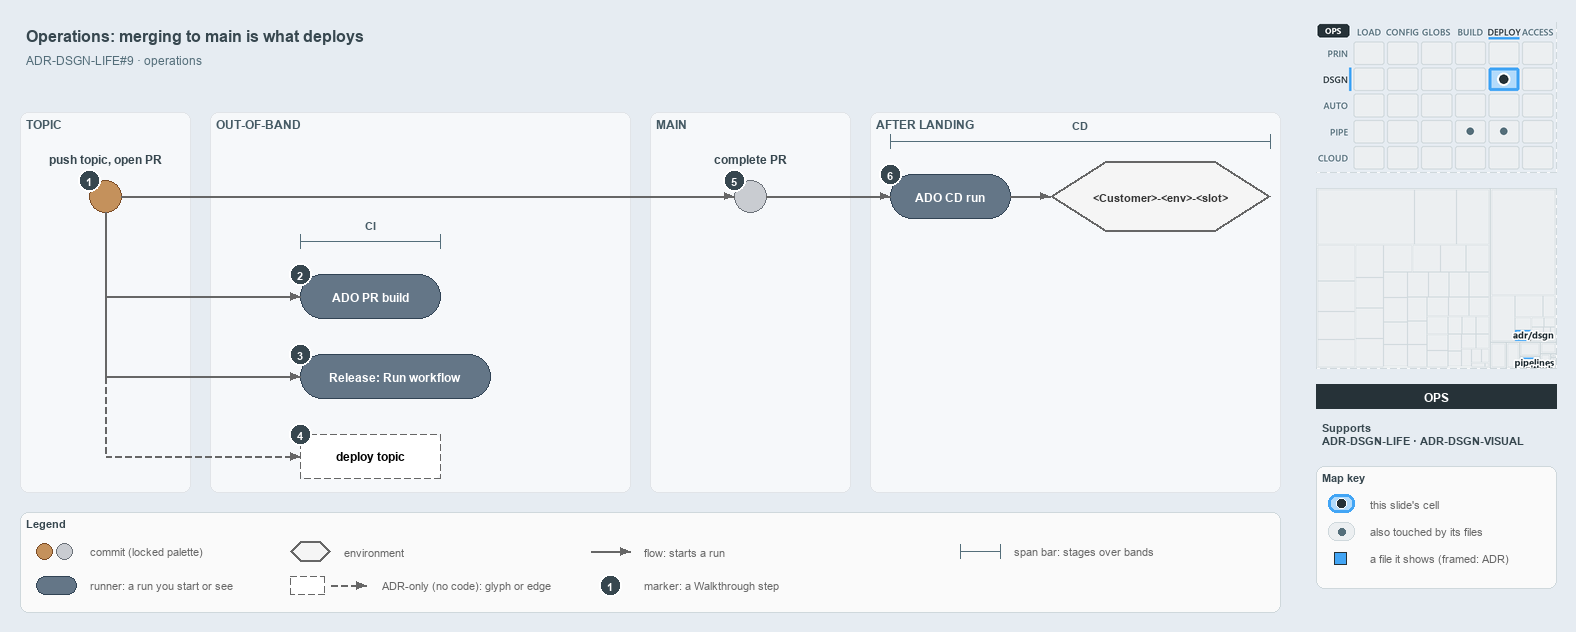

The diagram above was exported from draw.io. Its source (the exported page's mxGraphModel, read from the mxfile embedded in the PNG):
<mxGraphModel dx="1024" dy="768" grid="0" gridSize="10" guides="1" tooltips="1" connect="1" arrows="1" fold="1" page="1" pageScale="1" pageWidth="1572" pageHeight="630" background="#E6ECF2" math="0" shadow="0">
  <root>
    <mxCell id="0" />
    <mxCell id="1" parent="0" />
    <mxCell id="title" value="Operations: merging to main is what deploys" style="text;html=1;align=left;verticalAlign=middle;fontSize=16;fontStyle=1;fontColor=#37474F;" vertex="1" parent="1">
      <mxGeometry x="20" y="14" width="1260" height="30" as="geometry" />
    </mxCell>
    <mxCell id="subtitle" value="ADR-DSGN-LIFE#9 &amp;#183; operations" style="text;html=1;align=left;verticalAlign=middle;fontSize=12;fontColor=#546E7A;" vertex="1" parent="1">
      <mxGeometry x="20" y="44" width="1240" height="20" as="geometry" />
    </mxCell>
    <mxCell id="band-topic" value="TOPIC" style="rounded=1;html=1;arcSize=3;fillColor=#F6F8FA;strokeColor=#E1E4E8;verticalAlign=top;align=left;spacingLeft=8;fontStyle=1;fontSize=12;fontColor=#455A64;" vertex="1" parent="1">
      <mxGeometry x="20" y="106" width="170" height="380" as="geometry" />
    </mxCell>
    <mxCell id="band-oob" value="OUT-OF-BAND" style="rounded=1;html=1;arcSize=3;fillColor=#F6F8FA;strokeColor=#E1E4E8;verticalAlign=top;align=left;spacingLeft=8;fontStyle=1;fontSize=12;fontColor=#455A64;" vertex="1" parent="1">
      <mxGeometry x="210" y="106" width="420" height="380" as="geometry" />
    </mxCell>
    <mxCell id="band-main" value="MAIN" style="rounded=1;html=1;arcSize=3;fillColor=#F6F8FA;strokeColor=#E1E4E8;verticalAlign=top;align=left;spacingLeft=8;fontStyle=1;fontSize=12;fontColor=#455A64;" vertex="1" parent="1">
      <mxGeometry x="650" y="106" width="200" height="380" as="geometry" />
    </mxCell>
    <mxCell id="band-after" value="AFTER LANDING" style="rounded=1;html=1;arcSize=3;fillColor=#F6F8FA;strokeColor=#E1E4E8;verticalAlign=top;align=left;spacingLeft=8;fontStyle=1;fontSize=12;fontColor=#455A64;" vertex="1" parent="1">
      <mxGeometry x="870" y="106" width="410" height="380" as="geometry" />
    </mxCell>
    <mxCell id="c-topic" value="" style="ellipse;html=1;fillColor=#C4915C;strokeColor=#7A4B25;strokeWidth=1.5;fontStyle=1;fontSize=11;" vertex="1" parent="1">
      <mxGeometry x="89" y="174" width="32" height="32" as="geometry" />
    </mxCell>
    <mxCell id="c-topic-name" value="push topic, open PR" style="text;html=1;align=center;verticalAlign=middle;fontSize=12;fontStyle=1;fontColor=#37474F;" vertex="1" parent="1">
      <mxGeometry x="25" y="144" width="160" height="18" as="geometry" />
    </mxCell>
    <mxCell id="c-main" value="" style="ellipse;html=1;fillColor=#C9CCD1;strokeColor=#6B7178;strokeWidth=1.5;fontStyle=1;fontSize=11;" vertex="1" parent="1">
      <mxGeometry x="734" y="174" width="32" height="32" as="geometry" />
    </mxCell>
    <mxCell id="c-main-name" value="complete PR" style="text;html=1;align=center;verticalAlign=middle;fontSize=12;fontStyle=1;fontColor=#37474F;" vertex="1" parent="1">
      <mxGeometry x="670" y="144" width="160" height="18" as="geometry" />
    </mxCell>
    <mxCell id="edge-topic-main" value="" style="edgeStyle=orthogonalEdgeStyle;rounded=1;html=1;endArrow=block;strokeColor=#666666;" edge="1" parent="1" source="c-topic" target="c-main">
      <mxGeometry relative="1" as="geometry" />
    </mxCell>
    <mxCell id="r-cd" value="&lt;b&gt;ADO CD run&lt;/b&gt;" style="rounded=1;arcSize=50;whiteSpace=wrap;html=1;fillColor=#647687;strokeColor=#314354;fontSize=12;fontColor=#FFFFFF;" vertex="1" parent="1">
      <mxGeometry x="890" y="168" width="120" height="44" as="geometry" />
    </mxCell>
    <mxCell id="e-slot" value="&lt;b&gt;&amp;lt;Customer&amp;gt;-&amp;lt;env&amp;gt;-&amp;lt;slot&amp;gt;&lt;/b&gt;" style="shape=hexagon;perimeter=hexagonPerimeter2;whiteSpace=wrap;html=1;fillColor=#f5f5f5;strokeColor=#666666;strokeWidth=2;fontColor=#333333;fontSize=11;" vertex="1" parent="1">
      <mxGeometry x="1050" y="155" width="220" height="70" as="geometry" />
    </mxCell>
    <mxCell id="edge-main-cd" value="" style="edgeStyle=orthogonalEdgeStyle;rounded=1;html=1;endArrow=block;strokeColor=#666666;" edge="1" parent="1" source="c-main" target="r-cd">
      <mxGeometry relative="1" as="geometry" />
    </mxCell>
    <mxCell id="edge-cd-slot" value="" style="edgeStyle=orthogonalEdgeStyle;rounded=1;html=1;endArrow=block;strokeColor=#666666;" edge="1" parent="1" source="r-cd" target="e-slot">
      <mxGeometry relative="1" as="geometry" />
    </mxCell>
    <mxCell id="span-cd" value="" style="shape=crossbar;whiteSpace=wrap;html=1;rounded=1;fillColor=none;strokeColor=#546E7A;strokeWidth=1.5;" vertex="1" parent="1">
      <mxGeometry x="890" y="128" width="380" height="14" as="geometry" />
    </mxCell>
    <mxCell id="span-cd-label" value="CD" style="text;html=1;align=center;verticalAlign=middle;fontSize=11;fontStyle=1;fontColor=#455A64;labelBackgroundColor=#F6F8FA;" vertex="1" parent="1">
      <mxGeometry x="1050" y="110" width="60" height="16" as="geometry" />
    </mxCell>
    <mxCell id="port-topic-r2" value="" style="text;html=1;strokeColor=none;fillColor=none;" vertex="1" parent="1">
      <mxGeometry x="105" y="290" width="1" height="1" as="geometry" />
    </mxCell>
    <mxCell id="port-topic-r3" value="" style="text;html=1;strokeColor=none;fillColor=none;" vertex="1" parent="1">
      <mxGeometry x="105" y="370" width="1" height="1" as="geometry" />
    </mxCell>
    <mxCell id="port-topic-r4" value="" style="text;html=1;strokeColor=none;fillColor=none;" vertex="1" parent="1">
      <mxGeometry x="105" y="450" width="1" height="1" as="geometry" />
    </mxCell>
    <mxCell id="edge-topic-bus" value="" style="edgeStyle=orthogonalEdgeStyle;rounded=1;html=1;endArrow=block;strokeColor=#666666;endArrow=none;" edge="1" parent="1" source="c-topic" target="port-topic-r2">
      <mxGeometry relative="1" as="geometry" />
    </mxCell>
    <mxCell id="edge-bus-r3" value="" style="edgeStyle=orthogonalEdgeStyle;rounded=1;html=1;endArrow=block;strokeColor=#666666;endArrow=none;" edge="1" parent="1" source="port-topic-r2" target="port-topic-r3">
      <mxGeometry relative="1" as="geometry" />
    </mxCell>
    <mxCell id="edge-bus-r4" value="" style="edgeStyle=orthogonalEdgeStyle;rounded=1;html=1;endArrow=block;strokeColor=#666666;endArrow=none;dashed=1;" edge="1" parent="1" source="port-topic-r3" target="port-topic-r4">
      <mxGeometry relative="1" as="geometry" />
    </mxCell>
    <mxCell id="r-pr" value="&lt;b&gt;ADO PR build&lt;/b&gt;" style="rounded=1;arcSize=50;whiteSpace=wrap;html=1;fillColor=#647687;strokeColor=#314354;fontSize=12;fontColor=#FFFFFF;" vertex="1" parent="1">
      <mxGeometry x="300" y="268" width="140" height="44" as="geometry" />
    </mxCell>
    <mxCell id="r-release" value="&lt;b&gt;Release: Run workflow&lt;/b&gt;" style="rounded=1;arcSize=50;whiteSpace=wrap;html=1;fillColor=#647687;strokeColor=#314354;fontSize=12;fontColor=#FFFFFF;" vertex="1" parent="1">
      <mxGeometry x="300" y="348" width="190" height="44" as="geometry" />
    </mxCell>
    <mxCell id="a-deploy" value="&lt;b&gt;deploy topic&lt;/b&gt;" style="rounded=1;whiteSpace=wrap;html=1;arcSize=50;fillColor=#FFFFFF;strokeColor=#666666;dashed=1;fontSize=12;" vertex="1" parent="1">
      <mxGeometry x="300" y="428" width="140" height="44" as="geometry" />
    </mxCell>
    <mxCell id="edge-bus-pr" value="" style="edgeStyle=orthogonalEdgeStyle;rounded=1;html=1;endArrow=block;strokeColor=#666666;" edge="1" parent="1" source="port-topic-r2" target="r-pr">
      <mxGeometry relative="1" as="geometry" />
    </mxCell>
    <mxCell id="edge-bus-release" value="" style="edgeStyle=orthogonalEdgeStyle;rounded=1;html=1;endArrow=block;strokeColor=#666666;" edge="1" parent="1" source="port-topic-r3" target="r-release">
      <mxGeometry relative="1" as="geometry" />
    </mxCell>
    <mxCell id="edge-bus-deploy" value="" style="edgeStyle=orthogonalEdgeStyle;rounded=1;html=1;endArrow=block;strokeColor=#666666;dashed=1;" edge="1" parent="1" source="port-topic-r4" target="a-deploy">
      <mxGeometry relative="1" as="geometry" />
    </mxCell>
    <mxCell id="span-ci" value="" style="shape=crossbar;whiteSpace=wrap;html=1;rounded=1;fillColor=none;strokeColor=#546E7A;strokeWidth=1.5;" vertex="1" parent="1">
      <mxGeometry x="300" y="228" width="140" height="14" as="geometry" />
    </mxCell>
    <mxCell id="span-ci-label" value="CI" style="text;html=1;align=center;verticalAlign=middle;fontSize=11;fontStyle=1;fontColor=#455A64;labelBackgroundColor=#F6F8FA;" vertex="1" parent="1">
      <mxGeometry x="340" y="210" width="60" height="16" as="geometry" />
    </mxCell>
    <mxCell id="mark-1" value="1" style="ellipse;html=1;fillColor=#37474F;strokeColor=#FFFFFF;strokeWidth=2;fontColor=#FFFFFF;fontStyle=1;fontSize=11;" vertex="1" parent="1">
      <mxGeometry x="78" y="163" width="22" height="22" as="geometry" />
    </mxCell>
    <mxCell id="mark-2" value="2" style="ellipse;html=1;fillColor=#37474F;strokeColor=#FFFFFF;strokeWidth=2;fontColor=#FFFFFF;fontStyle=1;fontSize=11;" vertex="1" parent="1">
      <mxGeometry x="289" y="257" width="22" height="22" as="geometry" />
    </mxCell>
    <mxCell id="mark-3" value="3" style="ellipse;html=1;fillColor=#37474F;strokeColor=#FFFFFF;strokeWidth=2;fontColor=#FFFFFF;fontStyle=1;fontSize=11;" vertex="1" parent="1">
      <mxGeometry x="289" y="337" width="22" height="22" as="geometry" />
    </mxCell>
    <mxCell id="mark-4" value="4" style="ellipse;html=1;fillColor=#37474F;strokeColor=#FFFFFF;strokeWidth=2;fontColor=#FFFFFF;fontStyle=1;fontSize=11;" vertex="1" parent="1">
      <mxGeometry x="289" y="417" width="22" height="22" as="geometry" />
    </mxCell>
    <mxCell id="mark-5" value="5" style="ellipse;html=1;fillColor=#37474F;strokeColor=#FFFFFF;strokeWidth=2;fontColor=#FFFFFF;fontStyle=1;fontSize=11;" vertex="1" parent="1">
      <mxGeometry x="723" y="163" width="22" height="22" as="geometry" />
    </mxCell>
    <mxCell id="mark-6" value="6" style="ellipse;html=1;fillColor=#37474F;strokeColor=#FFFFFF;strokeWidth=2;fontColor=#FFFFFF;fontStyle=1;fontSize=11;" vertex="1" parent="1">
      <mxGeometry x="879" y="157" width="22" height="22" as="geometry" />
    </mxCell>
    <mxCell id="legend" value="&lt;b&gt;Legend&lt;/b&gt;" style="rounded=1;whiteSpace=wrap;html=1;arcSize=6;fillColor=#FAFAFA;strokeColor=#CFD8DC;align=left;verticalAlign=top;spacing=8;fontSize=11;fontColor=#37474F;" vertex="1" parent="1">
      <mxGeometry x="20" y="506" width="1260" height="100" as="geometry" />
    </mxCell>
    <mxCell id="legend-0-brown" value="" style="ellipse;html=1;fillColor=#C4915C;strokeColor=#7A4B25;strokeWidth=1.5;" vertex="1" parent="1">
      <mxGeometry x="36" y="537" width="16" height="16" as="geometry" />
    </mxCell>
    <mxCell id="legend-0-grey" value="" style="ellipse;html=1;fillColor=#C9CCD1;strokeColor=#6B7178;strokeWidth=1.5;" vertex="1" parent="1">
      <mxGeometry x="56" y="537" width="16" height="16" as="geometry" />
    </mxCell>
    <mxCell id="legend-0-text" value="commit (locked palette)" style="text;html=1;align=left;verticalAlign=middle;fontSize=11;fontColor=#666666;" vertex="1" parent="1">
      <mxGeometry x="84" y="535" width="290" height="20" as="geometry" />
    </mxCell>
    <mxCell id="legend-1" value="" style="rounded=1;arcSize=50;whiteSpace=wrap;html=1;fillColor=#647687;strokeColor=#314354;fontSize=12;fontColor=#FFFFFF;" vertex="1" parent="1">
      <mxGeometry x="36" y="570" width="40" height="18" as="geometry" />
    </mxCell>
    <mxCell id="legend-1-text" value="runner: a run you start or see" style="text;html=1;align=left;verticalAlign=middle;fontSize=11;fontColor=#666666;" vertex="1" parent="1">
      <mxGeometry x="84" y="569" width="290" height="20" as="geometry" />
    </mxCell>
    <mxCell id="legend-2" value="" style="shape=hexagon;perimeter=hexagonPerimeter2;whiteSpace=wrap;html=1;fillColor=#f5f5f5;strokeColor=#666666;strokeWidth=2;fontColor=#333333;fontSize=12;" vertex="1" parent="1">
      <mxGeometry x="290" y="535" width="40" height="20" as="geometry" />
    </mxCell>
    <mxCell id="legend-2-text" value="environment" style="text;html=1;align=left;verticalAlign=middle;fontSize=11;fontColor=#666666;" vertex="1" parent="1">
      <mxGeometry x="338" y="535" width="290" height="20" as="geometry" />
    </mxCell>
    <mxCell id="legend-3" value="" style="rounded=1;whiteSpace=wrap;html=1;arcSize=50;fillColor=#FFFFFF;strokeColor=#666666;dashed=1;fontSize=12;" vertex="1" parent="1">
      <mxGeometry x="290" y="570" width="34" height="18" as="geometry" />
    </mxCell>
    <mxCell id="legend-3-a" value="" style="text;html=1;strokeColor=none;fillColor=none;" vertex="1" parent="1">
      <mxGeometry x="330" y="579" width="1" height="1" as="geometry" />
    </mxCell>
    <mxCell id="legend-3-b" value="" style="text;html=1;strokeColor=none;fillColor=none;" vertex="1" parent="1">
      <mxGeometry x="366" y="579" width="1" height="1" as="geometry" />
    </mxCell>
    <mxCell id="legend-3-edge" value="" style="edgeStyle=orthogonalEdgeStyle;rounded=1;html=1;endArrow=block;strokeColor=#666666;dashed=1;" edge="1" parent="1" source="legend-3-a" target="legend-3-b">
      <mxGeometry relative="1" as="geometry" />
    </mxCell>
    <mxCell id="legend-3-text" value="ADR-only (no code): glyph or edge" style="text;html=1;align=left;verticalAlign=middle;fontSize=11;fontColor=#666666;" vertex="1" parent="1">
      <mxGeometry x="376" y="569" width="290" height="20" as="geometry" />
    </mxCell>
    <mxCell id="legend-4-a" value="" style="text;html=1;strokeColor=none;fillColor=none;" vertex="1" parent="1">
      <mxGeometry x="590" y="545" width="1" height="1" as="geometry" />
    </mxCell>
    <mxCell id="legend-4-b" value="" style="text;html=1;strokeColor=none;fillColor=none;" vertex="1" parent="1">
      <mxGeometry x="630" y="545" width="1" height="1" as="geometry" />
    </mxCell>
    <mxCell id="legend-4-edge" value="" style="edgeStyle=orthogonalEdgeStyle;rounded=1;html=1;endArrow=block;strokeColor=#666666;" edge="1" parent="1" source="legend-4-a" target="legend-4-b">
      <mxGeometry relative="1" as="geometry" />
    </mxCell>
    <mxCell id="legend-4-text" value="flow: starts a run" style="text;html=1;align=left;verticalAlign=middle;fontSize=11;fontColor=#666666;" vertex="1" parent="1">
      <mxGeometry x="638" y="535" width="290" height="20" as="geometry" />
    </mxCell>
    <mxCell id="legend-5" value="1" style="ellipse;html=1;fillColor=#37474F;strokeColor=#FFFFFF;strokeWidth=2;fontColor=#FFFFFF;fontStyle=1;fontSize=11;" vertex="1" parent="1">
      <mxGeometry x="599" y="568" width="22" height="22" as="geometry" />
    </mxCell>
    <mxCell id="legend-5-text" value="marker: a Walkthrough step" style="text;html=1;align=left;verticalAlign=middle;fontSize=11;fontColor=#666666;" vertex="1" parent="1">
      <mxGeometry x="638" y="569" width="290" height="20" as="geometry" />
    </mxCell>
    <mxCell id="legend-6" value="" style="shape=crossbar;whiteSpace=wrap;html=1;rounded=1;fillColor=none;strokeColor=#546E7A;strokeWidth=1.5;" vertex="1" parent="1">
      <mxGeometry x="960" y="538" width="40" height="14" as="geometry" />
    </mxCell>
    <mxCell id="legend-6-text" value="span bar: stages over bands" style="text;html=1;align=left;verticalAlign=middle;fontSize=11;fontColor=#666666;" vertex="1" parent="1">
      <mxGeometry x="1008" y="535" width="290" height="20" as="geometry" />
    </mxCell>
    <mxCell id="minimap-stack" value="" style="shape=image;html=1;imageAspect=0;aspect=fixed;verticalLabelPosition=bottom;strokeColor=#CFD8DC;dashed=1;fillColor=#FAFAFA;image=data:image/png,(base64 omitted: 15788 chars);" vertex="1" parent="1">
      <mxGeometry x="1316" y="16" width="240" height="150" as="geometry" />
    </mxCell>
    <mxCell id="minimap-tree" value="" style="shape=image;html=1;imageAspect=0;aspect=fixed;verticalLabelPosition=bottom;strokeColor=#CFD8DC;dashed=1;fillColor=#FAFAFA;image=data:image/png,(base64 omitted: 8504 chars);" vertex="1" parent="1">
      <mxGeometry x="1316" y="182" width="240" height="180" as="geometry" />
    </mxCell>
    <mxCell id="lens-badge" value="OPS" style="rounded=0;whiteSpace=wrap;html=1;align=center;verticalAlign=middle;fontSize=12;fontStyle=1;fontColor=#FFFFFF;fillColor=#263238;strokeColor=none;" vertex="1" parent="1">
      <mxGeometry x="1316" y="378" width="240" height="24" as="geometry" />
    </mxCell>
    <mxCell id="supports" value="&lt;b&gt;Supports&lt;/b&gt;&lt;br&gt;ADR-DSGN-LIFE &amp;#183; ADR-DSGN-VISUAL" style="text;html=1;whiteSpace=wrap;align=left;verticalAlign=top;fontSize=11;fontColor=#37474F;" vertex="1" parent="1">
      <mxGeometry x="1316" y="410" width="240" height="38" as="geometry" />
    </mxCell>
    <mxCell id="mapkey" value="&lt;b&gt;Map key&lt;/b&gt;" style="rounded=1;whiteSpace=wrap;html=1;arcSize=6;fillColor=#FAFAFA;strokeColor=#CFD8DC;align=left;verticalAlign=top;spacing=8;fontSize=11;fontColor=#37474F;" vertex="1" parent="1">
      <mxGeometry x="1316" y="460" width="240" height="122" as="geometry" />
    </mxCell>
    <mxCell id="mapkey-here" value="" style="rounded=1;arcSize=20;html=1;fillColor=#B3DBFB;strokeColor=#42A5F5;strokeWidth=3;" vertex="1" parent="1">
      <mxGeometry x="1328" y="488" width="26" height="18" as="geometry" />
    </mxCell>
    <mxCell id="mapkey-here-dot" value="" style="ellipse;html=1;fillColor=#263238;strokeColor=#FFFFFF;strokeWidth=1.5;" vertex="1" parent="1">
      <mxGeometry x="1336" y="492" width="10" height="10" as="geometry" />
    </mxCell>
    <mxCell id="mapkey-here-text" value="this slide's cell" style="text;html=1;align=left;verticalAlign=middle;fontSize=11;fontColor=#666666;" vertex="1" parent="1">
      <mxGeometry x="1364" y="487" width="180" height="20" as="geometry" />
    </mxCell>
    <mxCell id="mapkey-touched" value="" style="rounded=1;arcSize=20;html=1;fillColor=#ECEFF1;strokeColor=#CFD8DC;" vertex="1" parent="1">
      <mxGeometry x="1328" y="516" width="26" height="18" as="geometry" />
    </mxCell>
    <mxCell id="mapkey-touched-dot" value="" style="ellipse;html=1;fillColor=#546E7A;strokeColor=none;" vertex="1" parent="1">
      <mxGeometry x="1338" y="522" width="7" height="7" as="geometry" />
    </mxCell>
    <mxCell id="mapkey-touched-text" value="also touched by its files" style="text;html=1;align=left;verticalAlign=middle;fontSize=11;fontColor=#666666;" vertex="1" parent="1">
      <mxGeometry x="1364" y="515" width="180" height="20" as="geometry" />
    </mxCell>
    <mxCell id="mapkey-file" value="" style="rounded=0;html=1;fillColor=#42A5F5;strokeColor=#263238;strokeWidth=1.5;" vertex="1" parent="1">
      <mxGeometry x="1334" y="546" width="12" height="12" as="geometry" />
    </mxCell>
    <mxCell id="mapkey-file-text" value="a file it shows (framed: ADR)" style="text;html=1;align=left;verticalAlign=middle;fontSize=11;fontColor=#666666;" vertex="1" parent="1">
      <mxGeometry x="1364" y="542" width="180" height="20" as="geometry" />
    </mxCell>
  </root>
</mxGraphModel>